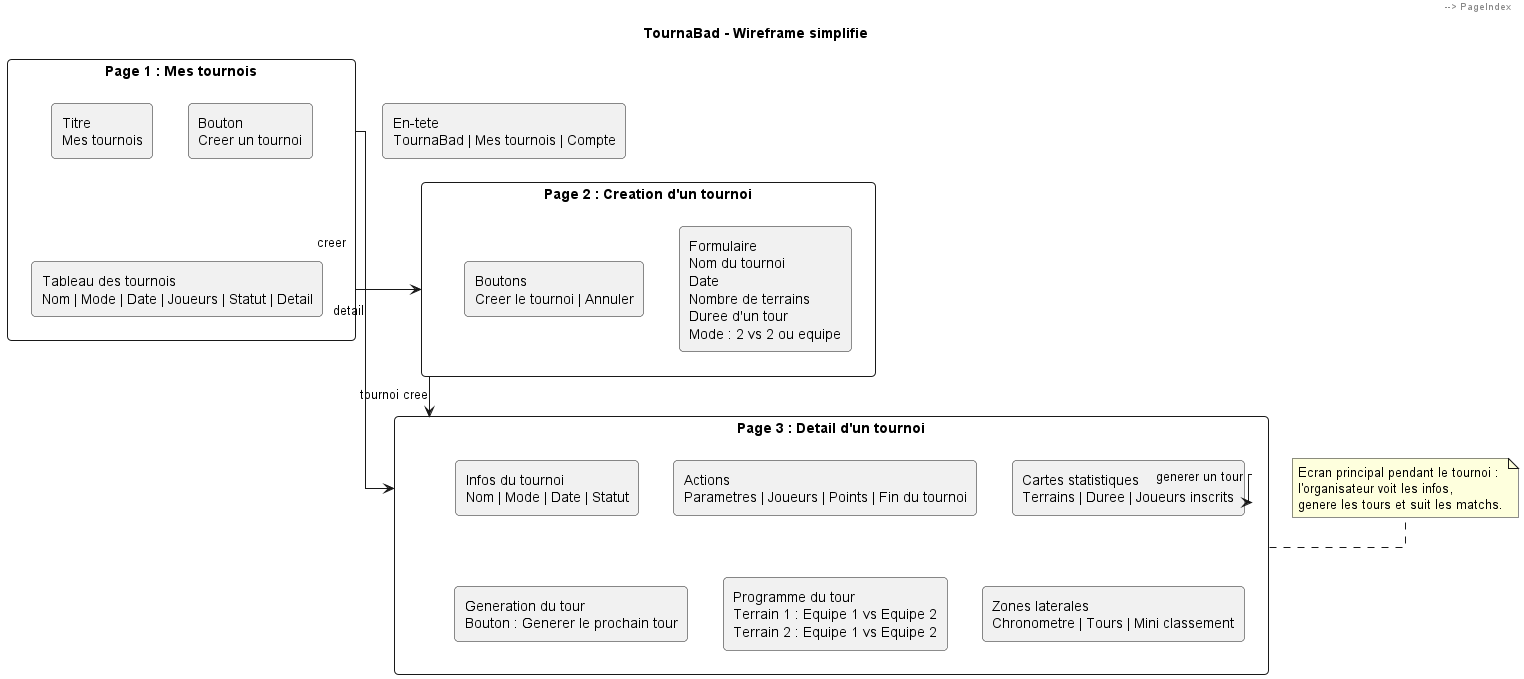

The diagram above was rendered by PlantUML. Its source (embedded in the PNG):
@startuml
title TournaBad - Wireframe simplifie

skinparam shadowing false
skinparam linetype ortho
skinparam rectangle {
  RoundCorner 8
}

rectangle "En-tete\nTournaBad | Mes tournois | Compte" as Header

rectangle "Page 1 : Mes tournois" as PageIndex {
  rectangle "Titre\nMes tournois" as IndexTitle
  rectangle "Bouton\nCreer un tournoi" as IndexButton
  rectangle "Tableau des tournois\nNom | Mode | Date | Joueurs | Statut | Detail" as IndexTable
}

rectangle "Page 2 : Creation d'un tournoi" as PageCreate {
  rectangle "Formulaire\nNom du tournoi\nDate\nNombre de terrains\nDuree d'un tour\nMode : 2 vs 2 ou equipe" as CreateForm
  rectangle "Boutons\nCreer le tournoi | Annuler" as CreateButtons
}

rectangle "Page 3 : Detail d'un tournoi" as PageShow {
  rectangle "Infos du tournoi\nNom | Mode | Date | Statut" as ShowHeader
  rectangle "Actions\nParametres | Joueurs | Points | Fin du tournoi" as ShowActions
  rectangle "Cartes statistiques\nTerrains | Duree | Joueurs inscrits" as ShowStats
  rectangle "Generation du tour\nBouton : Generer le prochain tour" as ShowGeneration
  rectangle "Programme du tour\nTerrain 1 : Equipe 1 vs Equipe 2\nTerrain 2 : Equipe 1 vs Equipe 2" as ShowMatches
  rectangle "Zones laterales\nChronometre | Tours | Mini classement" as ShowSide
}

Header --> PageIndex
PageIndex --> PageCreate : creer
PageIndex --> PageShow : detail
PageCreate --> PageShow : tournoi cree
PageShow --> PageShow : generer un tour

note right of PageShow
  Ecran principal pendant le tournoi :
  l'organisateur voit les infos,
  genere les tours et suit les matchs.
end note

@enduml